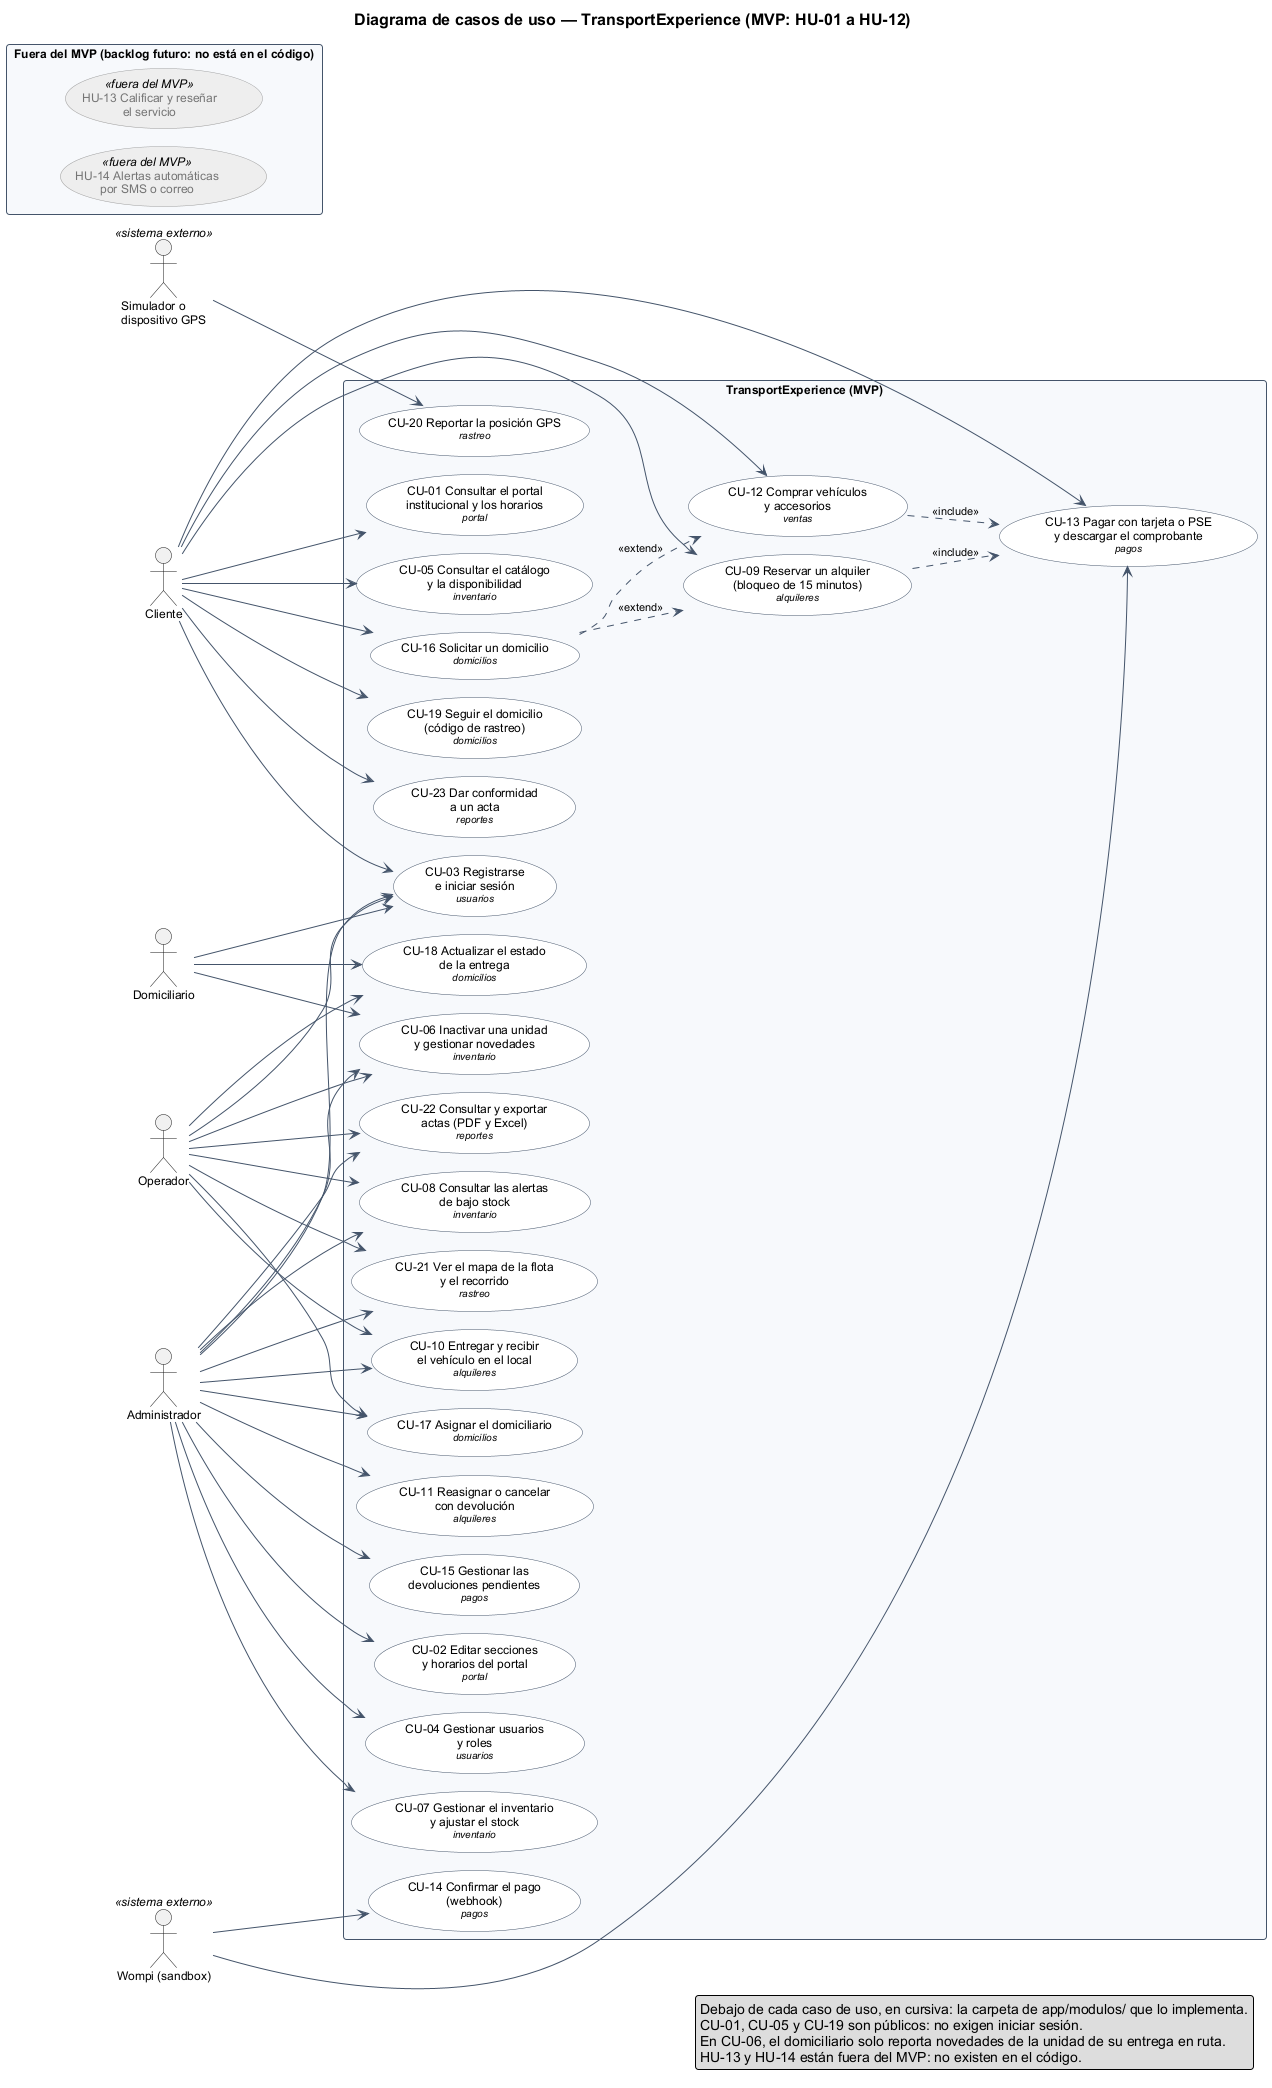

The diagram above was rendered by PlantUML. Its source (embedded in the PNG):
@startuml
!include estilo.iuml
title Diagrama de casos de uso — TransportExperience (MVP: HU-01 a HU-12)

left to right direction

actor "Cliente" as cliente
actor "Domiciliario" as domiciliario
actor "Operador" as operador
actor "Administrador" as administrador
actor "Wompi (sandbox)" as wompi <<sistema externo>>
actor "Simulador o\ndispositivo GPS" as gps <<sistema externo>>

rectangle "TransportExperience (MVP)" {
  usecase "CU-01 Consultar el portal\ninstitucional y los horarios\n<size:10><i>portal</i></size>" as CU01
  usecase "CU-02 Editar secciones\ny horarios del portal\n<size:10><i>portal</i></size>" as CU02
  usecase "CU-03 Registrarse\ne iniciar sesión\n<size:10><i>usuarios</i></size>" as CU03
  usecase "CU-04 Gestionar usuarios\ny roles\n<size:10><i>usuarios</i></size>" as CU04
  usecase "CU-05 Consultar el catálogo\ny la disponibilidad\n<size:10><i>inventario</i></size>" as CU05
  usecase "CU-06 Inactivar una unidad\ny gestionar novedades\n<size:10><i>inventario</i></size>" as CU06
  usecase "CU-07 Gestionar el inventario\ny ajustar el stock\n<size:10><i>inventario</i></size>" as CU07
  usecase "CU-08 Consultar las alertas\nde bajo stock\n<size:10><i>inventario</i></size>" as CU08
  usecase "CU-09 Reservar un alquiler\n(bloqueo de 15 minutos)\n<size:10><i>alquileres</i></size>" as CU09
  usecase "CU-10 Entregar y recibir\nel vehículo en el local\n<size:10><i>alquileres</i></size>" as CU10
  usecase "CU-11 Reasignar o cancelar\ncon devolución\n<size:10><i>alquileres</i></size>" as CU11
  usecase "CU-12 Comprar vehículos\ny accesorios\n<size:10><i>ventas</i></size>" as CU12
  usecase "CU-13 Pagar con tarjeta o PSE\ny descargar el comprobante\n<size:10><i>pagos</i></size>" as CU13
  usecase "CU-14 Confirmar el pago\n(webhook)\n<size:10><i>pagos</i></size>" as CU14
  usecase "CU-15 Gestionar las\ndevoluciones pendientes\n<size:10><i>pagos</i></size>" as CU15
  usecase "CU-16 Solicitar un domicilio\n<size:10><i>domicilios</i></size>" as CU16
  usecase "CU-17 Asignar el domiciliario\n<size:10><i>domicilios</i></size>" as CU17
  usecase "CU-18 Actualizar el estado\nde la entrega\n<size:10><i>domicilios</i></size>" as CU18
  usecase "CU-19 Seguir el domicilio\n(código de rastreo)\n<size:10><i>domicilios</i></size>" as CU19
  usecase "CU-20 Reportar la posición GPS\n<size:10><i>rastreo</i></size>" as CU20
  usecase "CU-21 Ver el mapa de la flota\ny el recorrido\n<size:10><i>rastreo</i></size>" as CU21
  usecase "CU-22 Consultar y exportar\nactas (PDF y Excel)\n<size:10><i>reportes</i></size>" as CU22
  usecase "CU-23 Dar conformidad\na un acta\n<size:10><i>reportes</i></size>" as CU23
}

rectangle "Fuera del MVP (backlog futuro: no está en el código)" {
  usecase "HU-13 Calificar y reseñar\nel servicio" as HU13 <<fuera del MVP>>
  usecase "HU-14 Alertas automáticas\npor SMS o correo" as HU14 <<fuera del MVP>>
}

cliente --> CU01
cliente --> CU03
cliente --> CU05
cliente --> CU09
cliente --> CU12
cliente --> CU13
cliente --> CU16
cliente --> CU19
cliente --> CU23

domiciliario --> CU03
domiciliario --> CU18
domiciliario --> CU06

administrador --> CU02
administrador --> CU03
administrador --> CU04
administrador --> CU06
administrador --> CU07
administrador --> CU08
administrador --> CU10
administrador --> CU11
administrador --> CU15
administrador --> CU17
administrador --> CU21
administrador --> CU22

operador --> CU03
operador --> CU06
operador --> CU08
operador --> CU10
operador --> CU17
operador --> CU18
operador --> CU21
operador --> CU22

wompi --> CU13
wompi --> CU14
gps --> CU20

CU09 ..> CU13 : <<include>>
CU12 ..> CU13 : <<include>>
CU16 ..> CU09 : <<extend>>
CU16 ..> CU12 : <<extend>>

legend right
  Debajo de cada caso de uso, en cursiva: la carpeta de app/modulos/ que lo implementa.
  CU-01, CU-05 y CU-19 son públicos: no exigen iniciar sesión.
  En CU-06, el domiciliario solo reporta novedades de la unidad de su entrega en ruta.
  HU-13 y HU-14 están fuera del MVP: no existen en el código.
end legend
@enduml